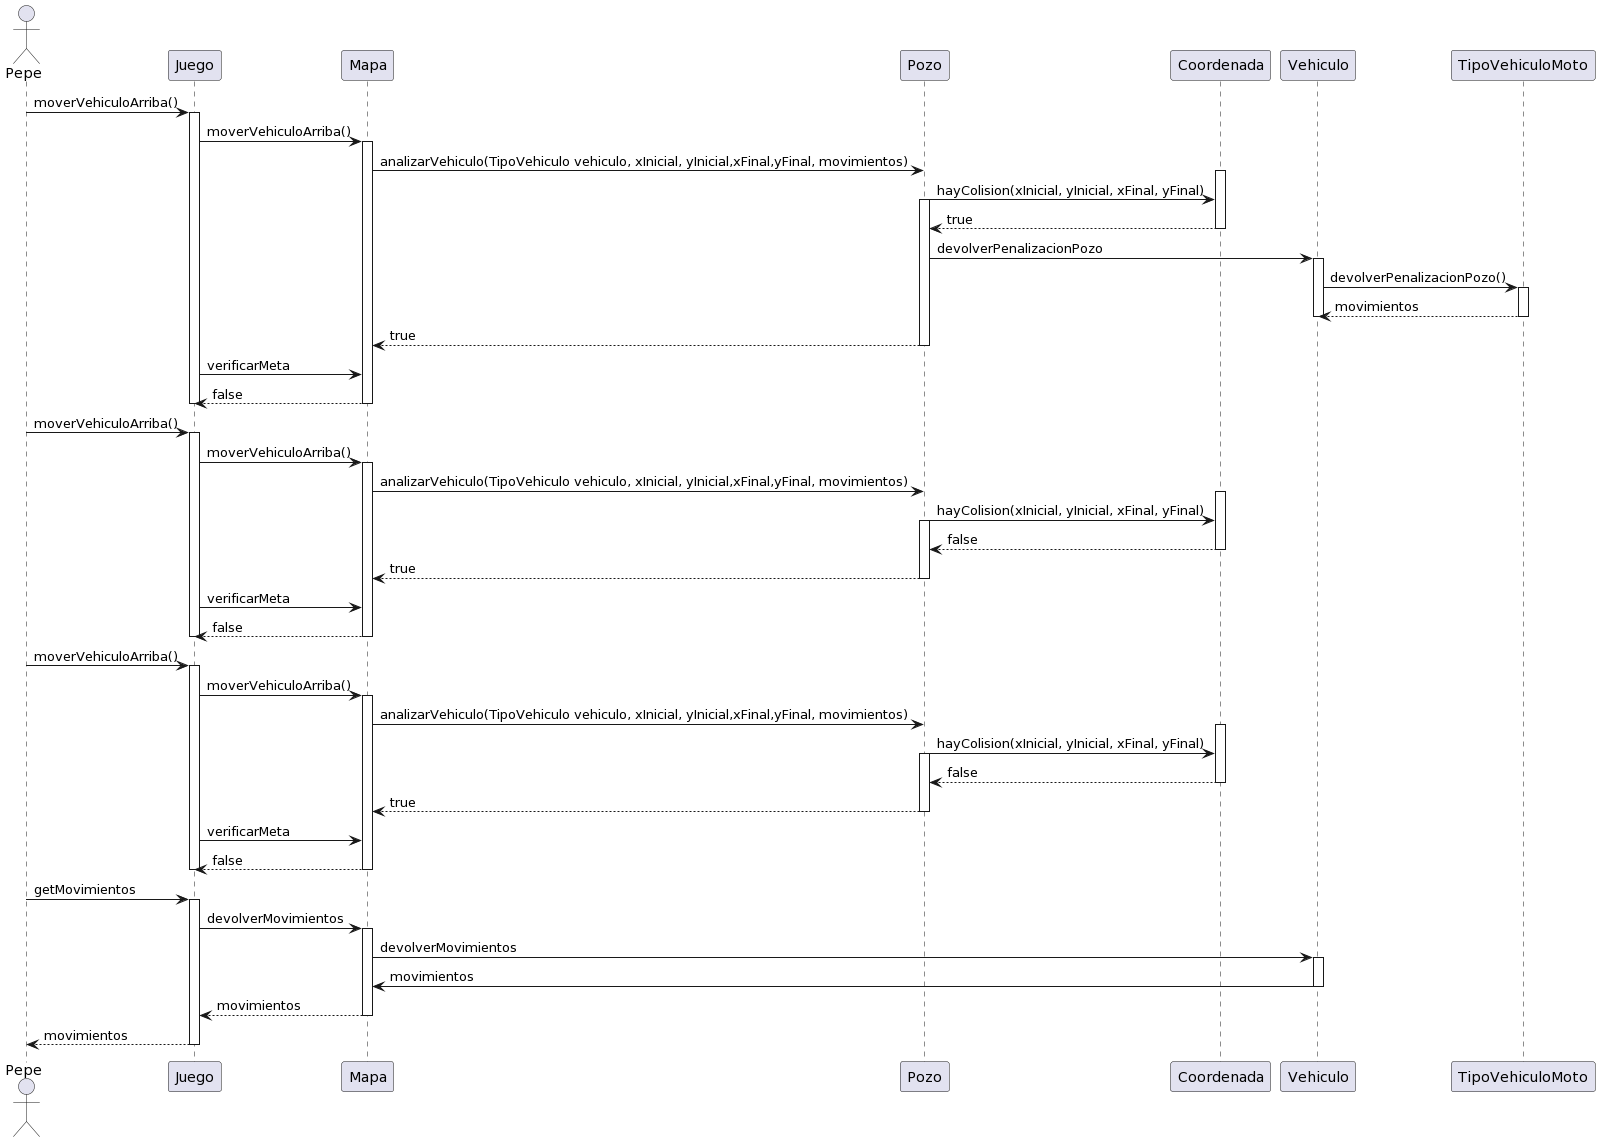

The diagram above was rendered by PlantUML. Its source (embedded in the PNG):
@startuml
actor Pepe

Pepe-> Juego: moverVehiculoArriba()
activate Juego
Juego -> Mapa: moverVehiculoArriba()
activate Mapa
Mapa -> Pozo: analizarVehiculo(TipoVehiculo vehiculo, xInicial, yInicial,xFinal,yFinal, movimientos)
activate Coordenada
Pozo -> Coordenada: hayColision(xInicial, yInicial, xFinal, yFinal)
activate Pozo
Coordenada--> Pozo: true
deactivate Coordenada
Pozo -> Vehiculo: devolverPenalizacionPozo
activate Vehiculo
Vehiculo-> TipoVehiculoMoto : devolverPenalizacionPozo()
activate TipoVehiculoMoto 
TipoVehiculoMoto --> Vehiculo: movimientos
deactivate TipoVehiculoMoto 
deactivate Vehiculo
Pozo--> Mapa: true
deactivate Pozo
Juego -> Mapa: verificarMeta
Mapa --> Juego: false
deactivate Mapa
deactivate Juego 


Pepe-> Juego: moverVehiculoArriba()
activate Juego
Juego -> Mapa: moverVehiculoArriba()
activate Mapa
Mapa -> Pozo: analizarVehiculo(TipoVehiculo vehiculo, xInicial, yInicial,xFinal,yFinal, movimientos)
activate Coordenada
Pozo -> Coordenada: hayColision(xInicial, yInicial, xFinal, yFinal)
activate Pozo
Coordenada--> Pozo: false
deactivate Coordenada
Pozo--> Mapa: true
deactivate Pozo
Juego -> Mapa: verificarMeta
Mapa --> Juego: false
deactivate Mapa
deactivate Juego 

Pepe-> Juego: moverVehiculoArriba()
activate Juego
Juego -> Mapa: moverVehiculoArriba()
activate Mapa
Mapa -> Pozo: analizarVehiculo(TipoVehiculo vehiculo, xInicial, yInicial,xFinal,yFinal, movimientos)
activate Coordenada
Pozo -> Coordenada: hayColision(xInicial, yInicial, xFinal, yFinal)
activate Pozo
Coordenada--> Pozo: false
deactivate Coordenada
Pozo--> Mapa: true
deactivate Pozo
Juego -> Mapa: verificarMeta
Mapa --> Juego: false
deactivate Mapa
deactivate Juego 

Pepe-> Juego: getMovimientos
activate Juego
Juego -> Mapa: devolverMovimientos
activate Mapa
Mapa -> Vehiculo: devolverMovimientos
activate Vehiculo
Vehiculo -> Mapa: movimientos
deactivate Vehiculo
Mapa --> Juego: movimientos
deactivate Mapa
Juego --> Pepe: movimientos
deactivate Juego
@enduml